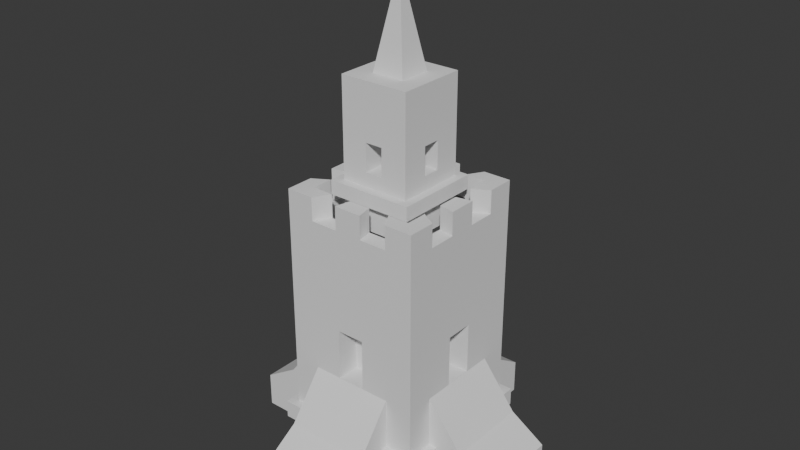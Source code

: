 # Source: Kingdom.blend  (saved by Blender 5.0.118; exported with 4.5.12 LTS)
import bpy
from mathutils import Matrix  # noqa: F401  (used for matrix-valued properties, if any)

bpy.ops.wm.read_factory_settings(use_empty=True)
scene = bpy.context.scene
scene.name = 'Scene'

# ---- collections
col_collection = bpy.data.collections.new('Collection'); scene.collection.children.link(col_collection)
col_tower = bpy.data.collections.new('Tower'); scene.collection.children.link(col_tower)

# ---- world
world_world = bpy.data.worlds.new('World'); scene.world = world_world
world_world.use_nodes = True; world_world.node_tree.nodes.clear()
_N = world_world.node_tree.nodes; _L = world_world.node_tree.links
n0 = _N.new('ShaderNodeOutputWorld'); n0.name = 'World Output'; n0.location = (200, 100)
n1 = _N.new('ShaderNodeBackground'); n1.name = 'Background'; n1.location = (-200, 100)
n1.inputs[0].default_value = (0.05088, 0.05088, 0.05088, 1.0)
_L.new(n1.outputs[0], n0.inputs[0])
n0.is_active_output = True
world_world.color = (0.05088, 0.05088, 0.05088)
world_world.sun_shadow_jitter_overblur = 0.0

# ---- meshes
me_x = bpy.data.meshes.new('立方体')
me_x.from_pydata([(-1.0, -1.0, -1.0), (-0.7728, -0.7728, 1.0), (-1.0, -1.0, 1.0), (-0.7728, -0.7728, 0.6667), (-0.6, -1.0, -1.0), (-0.2, -1.0, -1.0), (-0.2, -1.0, 1.0), (-0.6, -1.0, 1.0), (-0.1546, -0.7728, 1.0), (-0.4637, -0.7728, 1.0), (-0.1546, -0.7728, 0.6667), (-0.4637, -0.7728, 0.6667), (-1.0, -0.2, -1.0), (-1.0, -0.6, -1.0), (-1.0, -0.6, 1.0), (-1.0, -0.2, 1.0), (-0.7728, -0.4637, 1.0), (-0.7728, -0.1546, 1.0), (-0.7728, -0.4637, 0.6667), (-0.7728, -0.1546, 0.6667), (0.0, -1.0, -1.0), (0.0, -1.0, 1.0), (0.0, -0.7728, 1.0), (0.0, -0.7728, 0.6667), (-1.0, 0.0, -1.0), (-1.0, 0.0, 1.0), (-0.7728, 0.0, 1.0), (-0.7728, 0.0, 0.6667), (0.0, 0.0, 0.6667), (0.0, 0.0, -1.0), (-0.2, -1.0, 0.8333), (-0.6, -1.0, 0.8333), (-0.1546, -0.7728, 0.8333), (-0.4637, -0.7728, 0.8333), (-1.0, -0.6, 0.8333), (-1.0, -0.2, 0.8333), (-0.7728, -0.4637, 0.8333), (-0.7728, -0.1546, 0.8333), (0.0, -1.0, 0.1), (-1.0, 0.0, 0.1), (-0.2, -1.0, 0.1), (-1.0, -0.2, 0.1), (-1.0, -0.2, -0.2667), (0.0, -1.0, -0.2667), (-1.0, 0.0, -0.2667), (-0.2, -1.0, -0.2667), (-1.0, -0.2, -0.2667), (-0.2, -0.6667, 0.1), (0.0, -0.6667, 0.1), (0.0, -0.6667, -0.2667), (-0.2, -0.6667, -0.2667), (-0.6667, -0.2, 0.1), (-0.6667, 0.0, 0.1), (-0.6667, 0.0, -0.2667), (-0.6667, -0.2, -0.2667), (0.0, -1.0, -0.6333), (-0.2, -1.0, -0.6333), (0.0, -1.0, -0.7617), (-0.2, -1.0, -0.7617), (-1.0, -1.0, -0.7617), (-0.2, -1.0, -0.7617), (-1.0, -0.6, -0.7617), (-1.0, -0.2, -0.7617), (-0.6, -1.0, -0.7617), (-1.0, -0.2, -0.7617), (-0.6, -1.0, -0.7617), (-1.0, -0.6, -0.7617), (-1.0, 0.0, -0.7617), (-1.0, -1.0, -0.6333), (-0.6, -1.0, -0.6333), (-0.2, -1.0, -0.6333), (-1.0, -0.2, -0.6333), (-1.0, -0.2, -0.6333), (-1.0, 0.0, -0.6333), (-1.0, -0.6, -0.6333), (-1.0, -0.6, -0.6333), (-0.6, -1.0, -0.6333), (0.0, -1.118, -0.6333), (-0.3179, -1.118, -0.6333), (0.0, -1.118, -0.7617), (-0.3179, -1.118, -0.7617), (-1.118, -0.7179, -0.6333), (-1.118, -0.7179, -0.7617), (-1.118, -0.3179, -0.6333), (-1.118, -0.3179, -0.7617), (-0.7179, -1.118, -0.6333), (-0.7179, -1.118, -0.7617), (-1.118, 0.0, -0.6333), (-1.118, 0.0, -0.7617), (-1.118, -1.118, -0.7617), (-0.3179, -1.118, -0.7617), (-0.7179, -1.118, -0.7617), (-1.118, -0.7179, -0.7617), (-1.118, -0.3179, -0.7617), (-1.118, -1.118, -0.6333), (-0.3179, -1.118, -0.6333), (-1.118, -0.3179, -0.6333), (-1.118, -0.7179, -0.6333), (-0.7179, -1.118, -0.6333)], [(44, 42)], [(12, 64, 67, 24), (1, 16, 14, 2, 7, 9), (16, 1, 3, 18), (1, 9, 11, 3), (38, 21, 6, 40), (22, 8, 6, 21), (17, 15, 35, 37), (4, 65, 59, 0), (26, 17, 19, 27), (35, 42, 71, 75, 34), (29, 20, 5, 4, 0, 13, 12, 24), (19, 37, 36, 18), (8, 22, 23, 10), (2, 14, 74, 68), (17, 26, 25, 15), (32, 33, 31, 30), (36, 37, 35, 34), (5, 60, 63, 4), (6, 8, 32, 30), (14, 16, 36, 34), (9, 7, 31, 33), (28, 27, 19, 18, 3, 11, 10, 23), (41, 15, 25, 39), (46, 41, 51, 54), (38, 40, 47, 48), (50, 49, 48, 47), (40, 45, 50, 47), (45, 43, 49, 50), (53, 54, 51, 52), (41, 39, 52, 51), (44, 46, 54, 53), (55, 43, 45, 56), (69, 68, 94, 85), (20, 57, 58, 5), (79, 77, 78, 80), (59, 65, 86, 89), (60, 70, 95, 90), (59, 61, 13, 0), (66, 62, 12, 13), (72, 73, 87, 83), (73, 72, 46, 44), (68, 69, 7, 2), (76, 63, 91, 98), (76, 70, 30, 31), (58, 57, 79, 80), (89, 86, 85, 94), (91, 90, 95, 98), (88, 84, 83, 87), (94, 81, 82, 89), (97, 96, 93, 92), (74, 61, 82, 81), (71, 62, 93, 96), (63, 60, 90, 91), (68, 74, 81, 94), (55, 56, 78, 77), (61, 59, 89, 82), (70, 76, 98, 95), (62, 66, 92, 93), (75, 71, 96, 97), (64, 72, 83, 84), (56, 58, 80, 78), (67, 64, 84, 88), (65, 69, 85, 86), (66, 75, 97, 92)])
_uv = me_x.uv_layers.new(name='UV贴图')
_uv.uv.foreach_set('vector', [0.375, 0.1, 0.4048, 0.1, 0.4048, 0.125, 0.375, 0.125, 0.8466, 0.7216, 0.8466, 0.683, 0.875, 0.7, 0.875, 0.75, 0.825, 0.75, 0.808, 0.7216, 0.8466, 0.683, 0.8466, 0.7216, 0.8466, 0.7216, 0.8466, 0.683, 0.8466, 0.7216, 0.808, 0.7216, 0.808, 0.7216, 0.8466, 0.7216, 0.5125, 0.875, 0.625, 0.875, 0.625, 0.9, 0.5125, 0.9, 0.75, 0.7216, 0.7693, 0.7216, 0.775, 0.75, 0.75, 0.75, 0.8466, 0.6443, 0.875, 0.65, 0.875, 0.65, 0.8466, 0.6443, 0.375, 0.95, 0.4048, 0.95, 0.4048, 1.0, 0.375, 1.0, 0.8466, 0.625, 0.8466, 0.6443, 0.8466, 0.6443, 0.8466, 0.625, 0.875, 0.65, 0.425, 0.65, 0.275, 0.65, 0.275, 0.7, 0.875, 0.7, 0.25, 0.625, 0.25, 0.75, 0.225, 0.75, 0.175, 0.75, 0.125, 0.75, 0.125, 0.7, 0.125, 0.65, 0.125, 0.625, 0.8466, 0.6443, 0.8466, 0.6443, 0.8466, 0.683, 0.8466, 0.683, 0.7693, 0.7216, 0.75, 0.7216, 0.75, 0.7216, 0.7693, 0.7216, 0.625, 0.0, 0.625, 0.05, 0.4208, 0.05, 0.4208, 0.0, 0.8466, 0.6443, 0.8466, 0.625, 0.875, 0.625, 0.875, 0.65, 0.7693, 0.7216, 0.808, 0.7216, 0.825, 0.75, 0.775, 0.75, 0.8466, 0.683, 0.8466, 0.6443, 0.875, 0.65, 0.875, 0.7, 0.225, 0.75, 0.2965, 0.75, 0.2595, 0.75, 0.175, 0.75, 0.775, 0.75, 0.7693, 0.7216, 0.7693, 0.7216, 0.775, 0.75, 0.875, 0.7, 0.8466, 0.683, 0.8466, 0.683, 0.875, 0.7, 0.808, 0.7216, 0.825, 0.75, 0.825, 0.75, 0.808, 0.7216, 0.75, 0.625, 0.8466, 0.625, 0.8466, 0.6443, 0.8466, 0.683, 0.8466, 0.7216, 0.808, 0.7216, 0.7693, 0.7216, 0.75, 0.7216, 0.5125, 0.1, 0.625, 0.1, 0.625, 0.125, 0.5125, 0.125, 0.0, 0.0, 0.0, 0.0, 0.0, 0.0, 0.0, 0.0, 0.5125, 0.875, 0.5125, 0.9, 0.5125, 0.9, 0.5125, 0.875, 0.4667, 0.9, 0.4667, 0.875, 0.5125, 0.875, 0.5125, 0.9, 0.0, 0.0, 0.0, 0.0, 0.0, 0.0, 0.0, 0.0, 0.4667, 0.9, 0.4667, 0.875, 0.4667, 0.875, 0.4667, 0.9, 0.4667, 0.125, 0.4667, 0.1, 0.5125, 0.1, 0.5125, 0.125, 0.5125, 0.1, 0.5125, 0.125, 0.5125, 0.125, 0.5125, 0.1, 0.4667, 0.125, 0.4667, 0.1, 0.4667, 0.1, 0.4667, 0.125, 0.4208, 0.875, 0.4667, 0.875, 0.4667, 0.9, 0.4208, 0.9, 0.4208, 0.95, 0.4208, 1.0, 0.4208, 1.0, 0.4208, 0.95, 0.375, 0.875, 0.4048, 0.875, 0.4048, 0.9, 0.375, 0.9, 0.4048, 0.875, 0.4208, 0.875, 0.4208, 0.9, 0.4048, 0.9, 0.4048, 1.0, 0.4048, 0.95, 0.4048, 0.95, 0.4048, 1.0, 0.0, 0.0, 0.0, 0.0, 0.0, 0.0, 0.0, 0.0, 0.4048, 0.0, 0.4048, 0.05, 0.375, 0.05, 0.375, 0.0, 0.2225, 0.7, 0.2225, 0.65, 0.125, 0.65, 0.125, 0.7, 0.4208, 0.1, 0.4208, 0.125, 0.4208, 0.125, 0.4208, 0.1, 0.4208, 0.125, 0.4208, 0.1, 0.4667, 0.1, 0.4667, 0.125, 0.4208, 1.0, 0.4208, 0.95, 0.625, 0.95, 0.625, 1.0, 0.0, 0.0, 0.0, 0.0, 0.0, 0.0, 0.0, 0.0, 0.305, 0.75, 0.335, 0.75, 0.775, 0.75, 0.825, 0.75, 0.4048, 0.9, 0.4048, 0.875, 0.4048, 0.875, 0.4048, 0.9, 0.4048, 1.0, 0.4048, 0.95, 0.4208, 0.95, 0.4208, 1.0, 0.2595, 0.75, 0.2965, 0.75, 0.335, 0.75, 0.305, 0.75, 0.4048, 0.125, 0.4048, 0.1, 0.4208, 0.1, 0.4208, 0.125, 0.4208, 0.0, 0.4208, 0.05, 0.4048, 0.05, 0.4048, 0.0, 0.275, 0.7, 0.275, 0.65, 0.2225, 0.65, 0.2225, 0.7, 0.0, 0.0, 0.0, 0.0, 0.0, 0.0, 0.0, 0.0, 0.0, 0.0, 0.0, 0.0, 0.0, 0.0, 0.0, 0.0, 0.2595, 0.75, 0.2965, 0.75, 0.2965, 0.75, 0.2595, 0.75, 0.4208, 0.0, 0.4208, 0.05, 0.4208, 0.05, 0.4208, 0.0, 0.4208, 0.875, 0.4208, 0.9, 0.4208, 0.9, 0.4208, 0.875, 0.4048, 0.05, 0.4048, 0.0, 0.4048, 0.0, 0.4048, 0.05, 0.335, 0.75, 0.305, 0.75, 0.305, 0.75, 0.335, 0.75, 0.2225, 0.65, 0.2225, 0.7, 0.2225, 0.7, 0.2225, 0.65, 0.275, 0.7, 0.275, 0.65, 0.275, 0.65, 0.275, 0.7, 0.0, 0.0, 0.0, 0.0, 0.0, 0.0, 0.0, 0.0, 0.0, 0.0, 0.0, 0.0, 0.0, 0.0, 0.0, 0.0, 0.4048, 0.125, 0.4048, 0.1, 0.4048, 0.1, 0.4048, 0.125, 0.0, 0.0, 0.0, 0.0, 0.0, 0.0, 0.0, 0.0, 0.0, 0.0, 0.0, 0.0, 0.0, 0.0, 0.0, 0.0])
me_x.update()
me_001 = bpy.data.meshes.new('立方体.001')
me_001.from_pydata([(-0.6, -1.0, -1.0), (-0.2, -1.0, -1.0), (0.0, -1.0, -1.0), (-0.2, -1.0, -0.2667), (-0.6, -1.0, -0.6333), (-0.6, -1.0, -0.2667), (0.0, -1.0, -0.2667), (-0.2, -1.0, -0.2667), (-0.6, -1.0, -0.2667), (-0.6, -1.0, -0.6333), (-0.6, -2.0, -1.0), (0.0, -2.0, -1.0), (-0.6, -2.0, -0.75), (0.0, -2.0, -0.75), (-0.6, -1.5, -0.5917), (0.0, -1.5, -0.5917)], [], [(10, 12, 13, 11), (15, 14, 5, 7, 3, 6), (12, 14, 15, 13), (9, 14, 8, 5), (4, 9, 14, 12, 0), (1, 0, 10, 11, 2), (0, 12, 10)])
_uv = me_001.uv_layers.new(name='UV贴图')
_uv.uv.foreach_set('vector', [0.175, 0.75, 0.175, 0.75, 0.375, 0.875, 0.375, 0.875, 0.1875, 0.4375, 0.0875, 0.375, 0.0, 0.0, 0.0, 0.0, 0.0, 0.0, 0.0, 0.0, 0.175, 0.75, 0.0875, 0.375, 0.1875, 0.4375, 0.375, 0.875, 0.4208, 0.95, 0.0875, 0.375, 0.4667, 0.95, 0.0, 0.0, 0.305, 0.75, 0.4208, 0.95, 0.0875, 0.375, 0.175, 0.75, 0.175, 0.75, 0.225, 0.75, 0.175, 0.75, 0.175, 0.75, 0.375, 0.875, 0.375, 0.875, 0.175, 0.75, 0.175, 0.75, 0.175, 0.75])
me_001.update()
me_003 = bpy.data.meshes.new('立方体.003')
me_003.from_pydata([(-1.0, -1.0, -1.0), (-1.0, -1.0, 1.0), (-1.0, -1.0, -0.6), (-1.0, -1.0, -0.4), (-1.0, 0.0, -1.0), (-1.0, 0.0, 1.0), (-1.0, 0.0, -0.6), (-1.0, 0.0, -0.2), (-1.0, 0.0, 0.2), (-1.0, 0.0, -0.4), (0.0, -1.0, -1.0), (0.0, -1.0, 1.0), (0.0, -1.0, -0.6), (0.0, -1.0, -0.2), (0.0, -1.0, 0.2), (0.0, -1.0, -0.4), (0.0, 0.0, 1.0), (0.0, 0.0, -1.0), (0.0, -1.0, -0.6), (-1.0, -1.0, -0.6), (0.0, -1.0, -0.4), (-1.0, 0.0, -0.6), (-1.0, 0.0, -0.4), (0.0, -1.236, -0.6), (-1.236, -1.236, -0.6), (-1.236, -1.236, -0.4), (0.0, -1.236, -0.4), (-1.236, 0.0, -0.6), (-1.236, 0.0, -0.4), (-1.0, 0.0, -0.2), (-1.0, 0.0, 0.2), (0.0, -1.0, 0.2), (0.0, -1.0, -0.2), (-0.25, -1.0, -0.2), (-0.25, -1.0, 0.2), (-0.25, -1.0, -0.2), (-0.25, -1.0, 0.2), (-1.0, -0.25, -0.2), (-1.0, -0.25, 0.2), (-1.0, -0.25, -0.2), (-1.0, -0.25, 0.2), (0.0, -0.3333, 0.2), (0.0, -0.3333, -0.2), (-0.25, -0.3333, -0.2), (-0.25, -0.3333, 0.2), (-0.3333, -0.25, -0.2), (-0.3333, 0.0, -0.2), (-0.3333, -0.25, 0.2), (-0.3333, 0.0, 0.2), (-1.0, -1.0, 0.2), (-1.0, -1.0, 0.2), (-1.0, -1.0, -0.2), (-1.0, -1.0, -0.2)], [(0, 2), (3, 1), (7, 9), (6, 4), (5, 8), (13, 15), (12, 10), (11, 14), (19, 2)], [(9, 6, 21, 22), (12, 15, 20, 18), (22, 21, 27, 28), (18, 20, 26, 23), (25, 28, 27, 24), (18, 19, 0, 10), (23, 26, 25, 24), (29, 39, 45, 46), (33, 13, 32, 35), (38, 8, 30, 40), (14, 34, 36, 31), (36, 35, 43, 44), (10, 0, 4, 17), (21, 19, 24, 27), (16, 5, 1, 11), (19, 21, 4, 0), (7, 37, 39, 29), (23, 24, 19, 18), (42, 41, 44, 43), (35, 32, 42, 43), (31, 36, 44, 41), (40, 47, 45, 39), (46, 45, 47, 48), (40, 30, 48, 47), (26, 20, 3, 25), (35, 36, 49, 52), (52, 3, 20, 32, 35), (51, 3, 22, 29, 39), (22, 3, 25, 28), (51, 50, 40, 39), (40, 50, 1, 5, 30), (31, 11, 1, 49, 36)])
_uv = me_003.uv_layers.new(name='UV贴图')
_uv.uv.foreach_set('vector', [0.0, 0.0, 0.0, 0.0, 0.0, 0.0, 0.0, 0.0, 0.0, 0.0, 0.0, 0.0, 0.0, 0.0, 0.0, 0.0, 0.0, 0.0, 0.0, 0.0, 0.0, 0.0, 0.0, 0.0, 0.0, 0.0, 0.0, 0.0, 0.0, 0.0, 0.0, 0.0, 0.45, 0.0, 0.45, 0.125, 0.425, 0.125, 0.425, 0.0, 0.0, 0.0, 0.0, 0.0, 0.125, 0.75, 0.25, 0.75, 0.425, 0.875, 0.45, 0.875, 0.45, 1.0, 0.425, 1.0, 0.475, 0.125, 0.475, 0.09375, 0.475, 0.09375, 0.475, 0.125, 0.475, 0.9062, 0.475, 0.875, 0.475, 0.875, 0.475, 0.9062, 0.525, 0.09375, 0.525, 0.125, 0.525, 0.125, 0.525, 0.09375, 0.525, 0.875, 0.525, 0.9062, 0.525, 0.9062, 0.525, 0.875, 0.525, 0.9062, 0.475, 0.9062, 0.475, 0.9062, 0.525, 0.9062, 0.25, 0.75, 0.125, 0.75, 0.125, 0.625, 0.25, 0.625, 0.0, 0.0, 0.0, 0.0, 0.425, 0.0, 0.0, 0.0, 0.75, 0.625, 0.875, 0.625, 0.875, 0.75, 0.75, 0.75, 0.0, 0.0, 0.0, 0.0, 0.125, 0.625, 0.125, 0.75, 0.475, 0.125, 0.475, 0.09375, 0.475, 0.09375, 0.475, 0.125, 0.425, 0.875, 0.425, 1.0, 0.0, 0.0, 0.0, 0.0, 0.475, 0.875, 0.525, 0.875, 0.525, 0.9062, 0.475, 0.9062, 0.475, 0.9062, 0.475, 0.875, 0.475, 0.875, 0.475, 0.9062, 0.525, 0.875, 0.525, 0.9062, 0.525, 0.9062, 0.525, 0.875, 0.525, 0.09375, 0.525, 0.09375, 0.475, 0.09375, 0.475, 0.09375, 0.475, 0.125, 0.475, 0.09375, 0.525, 0.09375, 0.525, 0.125, 0.525, 0.09375, 0.525, 0.125, 0.525, 0.125, 0.525, 0.09375, 0.45, 0.875, 0.0, 0.0, 0.0, 0.0, 0.45, 1.0, 0.475, 0.9062, 0.525, 0.9062, 0.0, 0.0, 0.0, 0.0, 0.0, 0.0, 0.0, 0.0, 0.0, 0.0, 0.0, 0.0, 0.0, 0.0, 0.0, 0.0, 0.0, 0.0, 0.0, 0.0, 0.0, 0.0, 0.0, 0.0, 0.0, 0.0, 0.0, 0.0, 0.45, 0.0, 0.0, 0.0, 0.0, 0.0, 0.0, 0.0, 0.525, 0.09375, 0.0, 0.0, 0.0, 0.0, 0.0, 0.0, 0.0, 0.0, 0.0, 0.0, 0.0, 0.0, 0.0, 0.0, 0.0, 0.0, 0.0, 0.0, 0.0, 0.0, 0.0, 0.0])
me_003.update()
me_004 = bpy.data.meshes.new('立方体.004')
me_004.from_pydata([(-1.4, -1.4, -1.0), (0.0, 0.0, 7.0), (-1.4, 1.4, -1.0), (1.4, -1.4, -1.0), (1.4, 1.4, -1.0)], [], [(0, 1, 2), (2, 1, 4), (4, 1, 3), (3, 1, 0), (2, 4, 3, 0)])
_uv = me_004.uv_layers.new(name='UV贴图')
_uv.uv.foreach_set('vector', [0.375, 0.0, 0.625, 0.25, 0.375, 0.25, 0.375, 0.25, 0.625, 0.5, 0.375, 0.5, 0.375, 0.5, 0.625, 0.75, 0.375, 0.75, 0.375, 0.75, 0.625, 1.0, 0.375, 1.0, 0.125, 0.5, 0.375, 0.5, 0.375, 0.75, 0.125, 0.75])
me_004.update()

# ---- objects
ob_x = bpy.data.objects.new('立方体', me_x)
ob_001 = bpy.data.objects.new('立方体.001', me_001)
ob_002 = bpy.data.objects.new('立方体.002', me_003)
ob_003 = bpy.data.objects.new('立方体.003', me_004)
ob_004 = bpy.data.objects.new('立方体.004', me_001)

# ---- transforms, parenting, visibility, modifiers, constraints
ob_x.location = (0.0, 0.0, 12.0)
ob_x.scale = (6.0, 6.0, 12.0)
_m = ob_x.modifiers.new('镜像', 'MIRROR')
_m.use_axis = (True, True, False)
_m.use_clip = True
ob_001.location = (0.0, 0.0, 12.0)
ob_001.scale = (6.0, 6.0, 12.0)
_m = ob_001.modifiers.new('镜像', 'MIRROR')
_m.use_axis = (True, True, False)
_m.use_clip = True
_m.mirror_object = ob_x
ob_002.location = (0.0, 0.0, 27.0)
ob_002.scale = (3.0, 3.0, 6.0)
_m = ob_002.modifiers.new('镜像', 'MIRROR')
_m.use_axis = (True, True, False)
_m.use_clip = True
ob_003.location = (0.0, 0.0, 34.0)
ob_004.location = (0.0, 0.0, 12.0)
ob_004.rotation_euler = (0.0, -0.0, -1.571)
ob_004.scale = (6.0, 6.0, 12.0)
_m = ob_004.modifiers.new('镜像', 'MIRROR')
_m.use_axis = (True, True, False)
_m.use_clip = True
_m.mirror_object = ob_x

# ---- collection membership
col_tower.objects.link(ob_x)
col_tower.objects.link(ob_001)
col_tower.objects.link(ob_002)
col_tower.objects.link(ob_003)
col_tower.objects.link(ob_004)

# ---- scene / render settings (as saved in the file)
scene.frame_start = 1; scene.frame_end = 250; scene.frame_set(1)
scene.render.engine = 'BLENDER_EEVEE_NEXT'
scene.render.bake_bias = 0.0
scene.render.bake_samples = 0
scene.cycles.sampling_pattern = 'TABULATED_SOBOL'
scene.eevee.use_volume_custom_range = False
bpy.context.view_layer.update()

# ---- added for rendering (the .blend has no active camera and no usable light): camera, sun
cam_auto = bpy.data.cameras.new('AutoCamera')
cam_auto.lens = 50.0
cam_auto.sensor_width = 36.0
cam_auto.clip_end = 1000.0
ob_auto_camera = bpy.data.objects.new('AutoCamera', cam_auto)
scene.collection.objects.link(ob_auto_camera)
ob_auto_camera.location = (49.2459, -59.0951, 59.8968)
ob_auto_camera.rotation_euler = (1.09748, -7.21219e-08, 0.694738)
scene.camera = ob_auto_camera
light_auto_sun = bpy.data.lights.new('AutoSun', 'SUN')
light_auto_sun.energy = 3.0
light_auto_sun.angle = 0.0523599
ob_auto_sun = bpy.data.objects.new('AutoSun', light_auto_sun)
scene.collection.objects.link(ob_auto_sun)
ob_auto_sun.rotation_euler = (0.872665, 0.174533, 0.523599)
bpy.context.view_layer.update()
